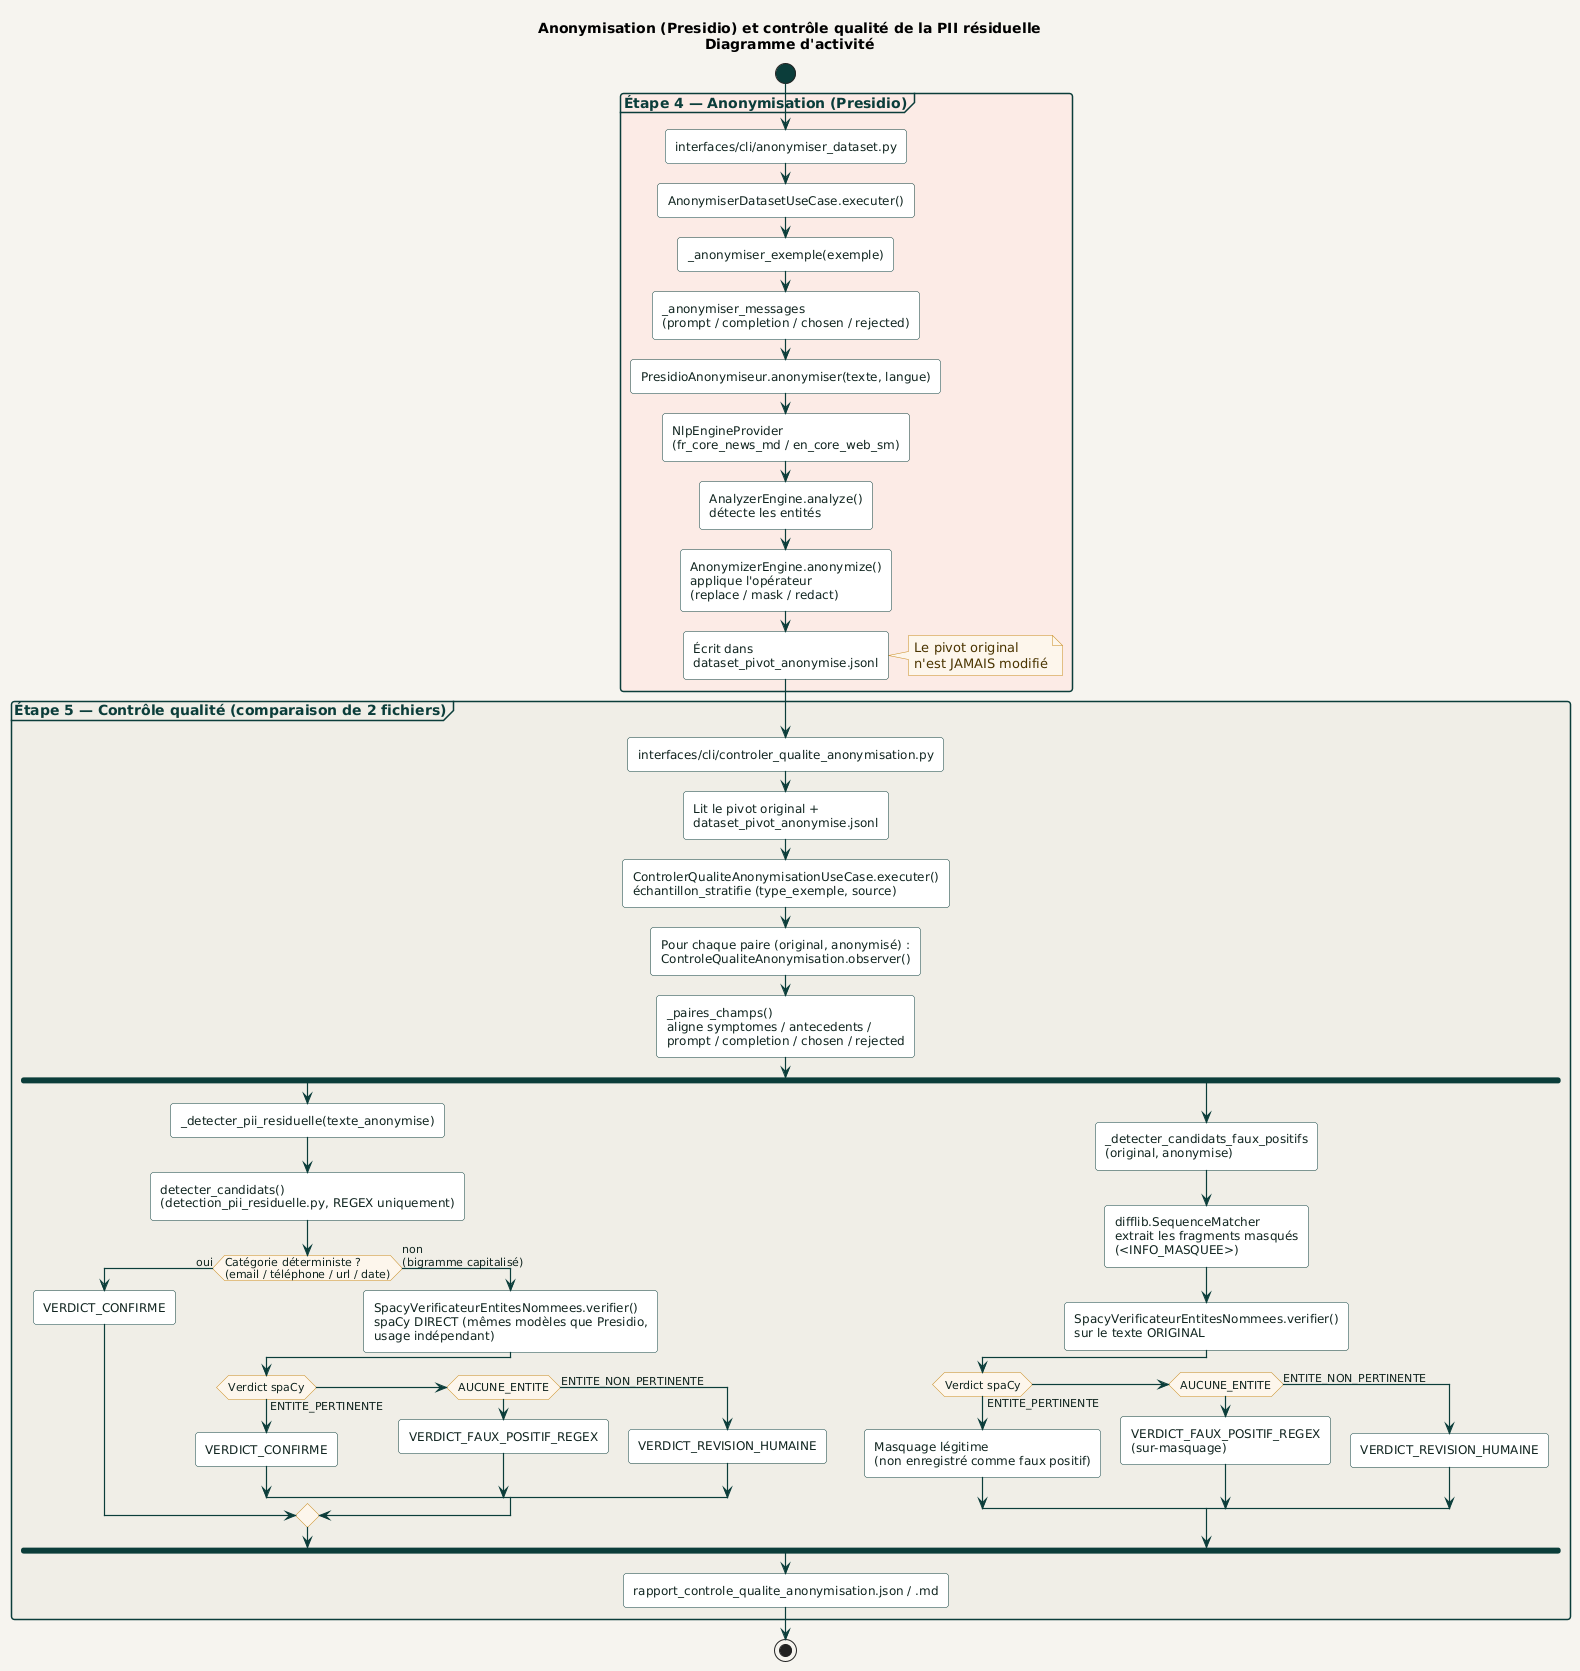

The diagram above was rendered by PlantUML. Its source (embedded in the PNG):
@startuml anonymisation_controle_qualite
!include ../../_common/estilo.iuml

title Anonymisation (Presidio) et contrôle qualité de la PII résiduelle\nDiagramme d'activité

start

partition "Étape 4 — Anonymisation (Presidio)" #FCEBE6 {
  :interfaces/cli/anonymiser_dataset.py;
  :AnonymiserDatasetUseCase.executer();
  :_anonymiser_exemple(exemple);
  :_anonymiser_messages\n(prompt / completion / chosen / rejected);
  :PresidioAnonymiseur.anonymiser(texte, langue);
  :NlpEngineProvider\n(fr_core_news_md / en_core_web_sm);
  :AnalyzerEngine.analyze()\ndétecte les entités;
  :AnonymizerEngine.anonymize()\napplique l'opérateur\n(replace / mask / redact);
  :Écrit dans\ndataset_pivot_anonymise.jsonl;
  note right
    Le pivot original
    n'est JAMAIS modifié
  end note
}

partition "Étape 5 — Contrôle qualité (comparaison de 2 fichiers)" #F0EEE7 {
  :interfaces/cli/controler_qualite_anonymisation.py;
  :Lit le pivot original +\ndataset_pivot_anonymise.jsonl;
  :ControlerQualiteAnonymisationUseCase.executer()\néchantillon_stratifie (type_exemple, source);

  :Pour chaque paire (original, anonymisé) :\nControleQualiteAnonymisation.observer();
  :_paires_champs()\naligne symptomes / antecedents /\nprompt / completion / chosen / rejected;

  fork
    :_detecter_pii_residuelle(texte_anonymise);
    :detecter_candidats()\n(detection_pii_residuelle.py, REGEX uniquement);
    if (Catégorie déterministe ?\n(email / téléphone / url / date)) then (oui)
      :VERDICT_CONFIRME;
    else (non\n(bigramme capitalisé))
      :SpacyVerificateurEntitesNommees.verifier()\nspaCy DIRECT (mêmes modèles que Presidio,\nusage indépendant);
      if (Verdict spaCy) then (ENTITE_PERTINENTE)
        :VERDICT_CONFIRME;
      elseif (AUCUNE_ENTITE) then
        :VERDICT_FAUX_POSITIF_REGEX;
      else (ENTITE_NON_PERTINENTE)
        :VERDICT_REVISION_HUMAINE;
      endif
    endif
  fork again
    :_detecter_candidats_faux_positifs\n(original, anonymise);
    :difflib.SequenceMatcher\nextrait les fragments masqués\n(<INFO_MASQUEE>);
    :SpacyVerificateurEntitesNommees.verifier()\nsur le texte ORIGINAL;
    if (Verdict spaCy) then (ENTITE_PERTINENTE)
      :Masquage légitime\n(non enregistré comme faux positif);
    elseif (AUCUNE_ENTITE) then
      :VERDICT_FAUX_POSITIF_REGEX\n(sur-masquage);
    else (ENTITE_NON_PERTINENTE)
      :VERDICT_REVISION_HUMAINE;
    endif
  end fork

  :rapport_controle_qualite_anonymisation.json / .md;
}

stop

@enduml